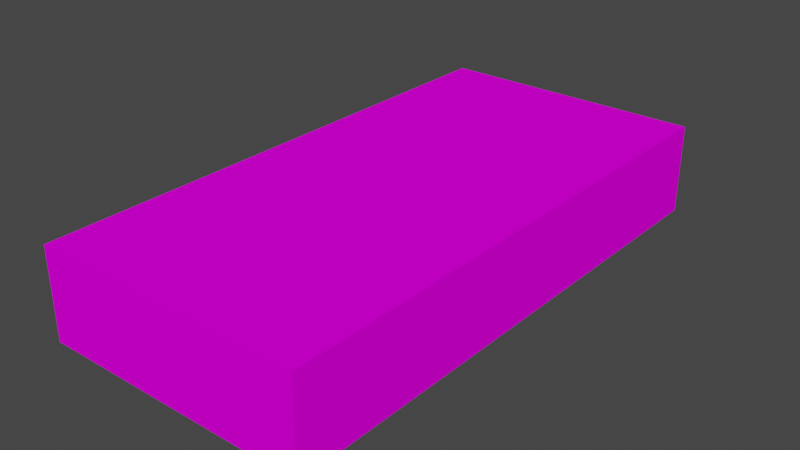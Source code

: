# Source: Cash.blend  (saved by Blender 3.6.11; exported with 4.5.12 LTS)
import bpy
from mathutils import Matrix  # noqa: F401  (used for matrix-valued properties, if any)

bpy.ops.wm.read_factory_settings(use_empty=True)
scene = bpy.context.scene
scene.name = 'Scene'

# ---- collections
col_collection = bpy.data.collections.new('Collection'); scene.collection.children.link(col_collection)

# ---- images (referenced by path relative to the original .blend; pixels are not part of the script)
import os
ASSET_DIR = os.environ.get("B2B_ASSET_DIR", "")  # directory of the original .blend (textures are referenced by path, not embedded)
HERE = os.path.dirname(os.path.abspath(__file__))  # packed textures are extracted next to this script under _unpacked/

def load_image(name, relpath, width, height, colorspace="sRGB"):
    """Load a texture the original file referenced (path relative to the .blend, or extracted next to this script)."""
    p = next((c for c in (os.path.join(HERE, relpath), os.path.join(ASSET_DIR, relpath)) if relpath and os.path.exists(c)), "")
    if p:
        img = bpy.data.images.load(p, check_existing=True)
        img.name = name
    else:  # same state as the original file: an image datablock whose file is absent (Cycles renders it pink)
        img = bpy.data.images.new(name, width, height)
        img.source = "FILE"
        img.filepath = "//" + (relpath or name)
    img.colorspace_settings.name = colorspace
    return img
img_cash = load_image('Cash', 'Cash.png', 1024, 1024, 'sRGB')

# ---- materials (node trees are filled in below, after node groups)
mat_material = bpy.data.materials.new('Material')
mat_material.alpha_threshold = 0.0
mat_material.use_transparent_shadow = False
mat_material.roughness = 0.5
mat_material.line_color = (0.0, 0.0, 0.0, 1.0)

# ---- material node trees
mat_material.use_nodes = True; mat_material.node_tree.nodes.clear()
_N = mat_material.node_tree.nodes; _L = mat_material.node_tree.links
n0 = _N.new('ShaderNodeOutputMaterial'); n0.name = 'Material Output'; n0.location = (300, 300)
n1 = _N.new('ShaderNodeBsdfPrincipled'); n1.name = 'Principled BSDF'; n1.location = (10, 300)
n1.distribution = 'GGX'
n1.subsurface_method = 'RANDOM_WALK_SKIN'
n1.inputs[3].default_value = 1.45
n1.inputs[13].default_value = 0.0
n1.inputs[27].default_value = (0.0, 0.0, 0.0, 1.0)
n1.inputs[28].default_value = 1.0
n2 = _N.new('ShaderNodeTexImage'); n2.name = 'Image Texture'; n2.location = (-280, 280)
n2.image = img_cash
_L.new(n1.outputs[0], n0.inputs[0])
_L.new(n2.outputs[0], n1.inputs[0])
n0.is_active_output = True

# ---- world
world_world = bpy.data.worlds.new('World'); scene.world = world_world
world_world.use_nodes = True; world_world.node_tree.nodes.clear()
_N = world_world.node_tree.nodes; _L = world_world.node_tree.links
n0 = _N.new('ShaderNodeOutputWorld'); n0.name = 'World Output'; n0.location = (300, 300)
n1 = _N.new('ShaderNodeBackground'); n1.name = 'Background'; n1.location = (10, 300)
n1.inputs[0].default_value = (0.05088, 0.05088, 0.05088, 1.0)
_L.new(n1.outputs[0], n0.inputs[0])
n0.is_active_output = True
world_world.color = (0.05088, 0.05088, 0.05088)
world_world.use_sun_shadow = False
world_world.sun_shadow_jitter_overblur = 0.0

# ---- meshes
me_cube = bpy.data.meshes.new('Cube')
me_cube.from_pydata([(0.075, 0.15, 0.05), (0.075, 0.15, 0.0), (0.075, -0.15, 0.05), (0.075, -0.15, 0.0), (-0.075, 0.15, 0.05), (-0.075, 0.15, 0.0), (-0.075, -0.15, 0.05), (-0.075, -0.15, 0.0)], [], [(0, 4, 6, 2), (3, 2, 6, 7), (7, 6, 4, 5), (5, 1, 3, 7), (1, 0, 2, 3), (5, 4, 0, 1)])
_uv = me_cube.uv_layers.new(name='UVMap')
_uv.uv.foreach_set('vector', [0.3333, 0.6667, 0.0, 0.6667, 0.0, 0.0, 0.3333, 0.0, 0.1111, 1.0, 1.474e-08, 1.0, 1.664e-10, 0.6667, 0.1111, 0.6667, 1.0, 0.3333, 1.0, 0.4444, 0.3333, 0.4444, 0.3333, 0.3333, 1.0, -1.06e-08, 1.0, 0.3333, 0.3333, 0.3333, 0.3333, 1.854e-08, 1.0, 0.4444, 1.0, 0.5556, 0.3333, 0.5556, 0.3333, 0.4444, 0.2222, 1.0, 0.1111, 1.0, 0.1111, 0.6667, 0.2222, 0.6667])
me_cube.materials.append(mat_material)
me_cube.use_mirror_vertex_groups = False
me_cube.update()

# ---- objects
ob_cash = bpy.data.objects.new('Cash', me_cube)

# ---- transforms, parenting, visibility, modifiers, constraints
ob_cash.location = (0.002197, -0.001059, -0.0299)
ob_cash.lock_rotations_4d = False
ob_cash.empty_display_type = 'ARROWS'
ob_cash.lineart.crease_threshold = 0.0

# ---- collection membership
col_collection.objects.link(ob_cash)

# ---- scene / render settings (as saved in the file)
scene.frame_start = 1; scene.frame_end = 250; scene.frame_set(0)
scene.render.engine = 'BLENDER_EEVEE_NEXT'
scene.cycles.sampling_pattern = 'TABULATED_SOBOL'
scene.view_settings.view_transform = 'Filmic'
bpy.context.view_layer.update()

# ---- added for rendering (the .blend has no active camera and no usable light): camera, sun
cam_auto = bpy.data.cameras.new('AutoCamera')
cam_auto.lens = 50.0
cam_auto.sensor_width = 36.0
cam_auto.clip_end = 1000.0
ob_auto_camera = bpy.data.objects.new('AutoCamera', cam_auto)
scene.collection.objects.link(ob_auto_camera)
ob_auto_camera.location = (0.315956, -0.37757, 0.246112)
ob_auto_camera.rotation_euler = (1.09748, -7.21219e-08, 0.694738)
scene.camera = ob_auto_camera
light_auto_sun = bpy.data.lights.new('AutoSun', 'SUN')
light_auto_sun.energy = 3.0
light_auto_sun.angle = 0.0523599
ob_auto_sun = bpy.data.objects.new('AutoSun', light_auto_sun)
scene.collection.objects.link(ob_auto_sun)
ob_auto_sun.rotation_euler = (0.872665, 0.174533, 0.523599)
bpy.context.view_layer.update()
